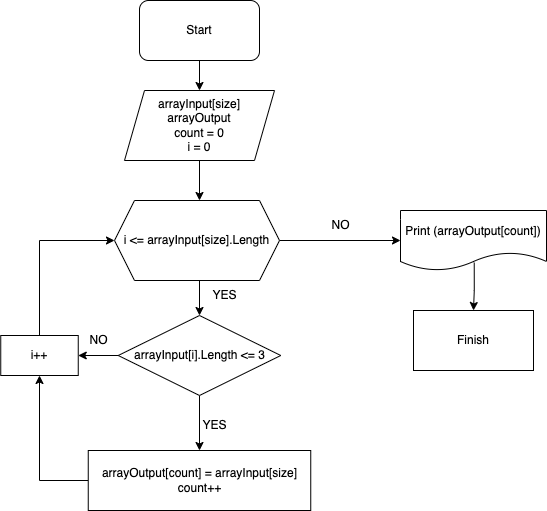

The diagram above was exported from draw.io. Its source (the exported page's mxGraphModel, read from the mxfile embedded in the PNG):
<mxGraphModel dx="846" dy="532" grid="1" gridSize="10" guides="1" tooltips="1" connect="1" arrows="1" fold="1" page="1" pageScale="1" pageWidth="827" pageHeight="1169" math="0" shadow="0">
  <root>
    <mxCell id="0" />
    <mxCell id="1" parent="0" />
    <mxCell id="Vqc4WwPYTex3_M2d1Qyy-3" value="" style="edgeStyle=orthogonalEdgeStyle;rounded=0;orthogonalLoop=1;jettySize=auto;html=1;entryX=0.5;entryY=0;entryDx=0;entryDy=0;" edge="1" parent="1" source="Vqc4WwPYTex3_M2d1Qyy-1" target="Vqc4WwPYTex3_M2d1Qyy-2">
      <mxGeometry relative="1" as="geometry" />
    </mxCell>
    <mxCell id="Vqc4WwPYTex3_M2d1Qyy-1" value="Start" style="rounded=1;whiteSpace=wrap;html=1;" vertex="1" parent="1">
      <mxGeometry x="160" width="120" height="60" as="geometry" />
    </mxCell>
    <mxCell id="Vqc4WwPYTex3_M2d1Qyy-54" value="" style="edgeStyle=orthogonalEdgeStyle;rounded=0;orthogonalLoop=1;jettySize=auto;html=1;" edge="1" parent="1" source="Vqc4WwPYTex3_M2d1Qyy-2">
      <mxGeometry relative="1" as="geometry">
        <mxPoint x="220" y="200" as="targetPoint" />
      </mxGeometry>
    </mxCell>
    <mxCell id="Vqc4WwPYTex3_M2d1Qyy-2" value="arrayInput[size]&lt;br&gt;arrayOutput&lt;br&gt;count = 0&lt;br&gt;i = 0" style="shape=parallelogram;perimeter=parallelogramPerimeter;whiteSpace=wrap;html=1;fixedSize=1;" vertex="1" parent="1">
      <mxGeometry x="145" y="90" width="150" height="70" as="geometry" />
    </mxCell>
    <mxCell id="Vqc4WwPYTex3_M2d1Qyy-37" style="edgeStyle=orthogonalEdgeStyle;rounded=0;orthogonalLoop=1;jettySize=auto;html=1;exitX=0.5;exitY=1;exitDx=0;exitDy=0;entryX=0.5;entryY=0;entryDx=0;entryDy=0;" edge="1" parent="1" source="Vqc4WwPYTex3_M2d1Qyy-8" target="Vqc4WwPYTex3_M2d1Qyy-22">
      <mxGeometry relative="1" as="geometry" />
    </mxCell>
    <mxCell id="Vqc4WwPYTex3_M2d1Qyy-44" value="" style="edgeStyle=orthogonalEdgeStyle;rounded=0;orthogonalLoop=1;jettySize=auto;html=1;" edge="1" parent="1" source="Vqc4WwPYTex3_M2d1Qyy-8" target="Vqc4WwPYTex3_M2d1Qyy-43">
      <mxGeometry relative="1" as="geometry" />
    </mxCell>
    <mxCell id="Vqc4WwPYTex3_M2d1Qyy-8" value="arrayInput[i].Length &amp;lt;= 3" style="rhombus;whiteSpace=wrap;html=1;" vertex="1" parent="1">
      <mxGeometry x="138.75" y="315" width="162.5" height="80" as="geometry" />
    </mxCell>
    <mxCell id="Vqc4WwPYTex3_M2d1Qyy-48" style="edgeStyle=orthogonalEdgeStyle;rounded=0;orthogonalLoop=1;jettySize=auto;html=1;entryX=0;entryY=0.5;entryDx=0;entryDy=0;exitX=1;exitY=0.5;exitDx=0;exitDy=0;" edge="1" parent="1" source="Vqc4WwPYTex3_M2d1Qyy-56" target="Vqc4WwPYTex3_M2d1Qyy-26">
      <mxGeometry relative="1" as="geometry">
        <mxPoint x="305.0000000000001" y="240" as="sourcePoint" />
      </mxGeometry>
    </mxCell>
    <mxCell id="Vqc4WwPYTex3_M2d1Qyy-51" style="edgeStyle=orthogonalEdgeStyle;rounded=0;orthogonalLoop=1;jettySize=auto;html=1;entryX=0.5;entryY=1;entryDx=0;entryDy=0;" edge="1" parent="1" source="Vqc4WwPYTex3_M2d1Qyy-22" target="Vqc4WwPYTex3_M2d1Qyy-43">
      <mxGeometry relative="1" as="geometry" />
    </mxCell>
    <mxCell id="Vqc4WwPYTex3_M2d1Qyy-22" value="arrayOutput[count] = arrayInput[size]&lt;br&gt;count++" style="rounded=0;whiteSpace=wrap;html=1;" vertex="1" parent="1">
      <mxGeometry x="108.75" y="450" width="222.5" height="60" as="geometry" />
    </mxCell>
    <mxCell id="Vqc4WwPYTex3_M2d1Qyy-28" value="" style="edgeStyle=orthogonalEdgeStyle;rounded=0;orthogonalLoop=1;jettySize=auto;html=1;exitX=0.505;exitY=0.869;exitDx=0;exitDy=0;exitPerimeter=0;" edge="1" parent="1" source="Vqc4WwPYTex3_M2d1Qyy-26" target="Vqc4WwPYTex3_M2d1Qyy-27">
      <mxGeometry relative="1" as="geometry" />
    </mxCell>
    <mxCell id="Vqc4WwPYTex3_M2d1Qyy-26" value="Print (arrayOutput[count])" style="shape=document;whiteSpace=wrap;html=1;boundedLbl=1;" vertex="1" parent="1">
      <mxGeometry x="421" y="210" width="146" height="60" as="geometry" />
    </mxCell>
    <mxCell id="Vqc4WwPYTex3_M2d1Qyy-27" value="Finish" style="whiteSpace=wrap;html=1;" vertex="1" parent="1">
      <mxGeometry x="434" y="310" width="120" height="60" as="geometry" />
    </mxCell>
    <mxCell id="Vqc4WwPYTex3_M2d1Qyy-34" value="NO" style="text;html=1;align=center;verticalAlign=middle;resizable=0;points=[];autosize=1;strokeColor=none;fillColor=none;" vertex="1" parent="1">
      <mxGeometry x="98.75" y="325" width="40" height="30" as="geometry" />
    </mxCell>
    <mxCell id="Vqc4WwPYTex3_M2d1Qyy-35" value="YES" style="text;html=1;align=center;verticalAlign=middle;resizable=0;points=[];autosize=1;strokeColor=none;fillColor=none;" vertex="1" parent="1">
      <mxGeometry x="210" y="410" width="50" height="30" as="geometry" />
    </mxCell>
    <mxCell id="Vqc4WwPYTex3_M2d1Qyy-50" style="edgeStyle=orthogonalEdgeStyle;rounded=0;orthogonalLoop=1;jettySize=auto;html=1;entryX=0;entryY=0.5;entryDx=0;entryDy=0;" edge="1" parent="1" source="Vqc4WwPYTex3_M2d1Qyy-43" target="Vqc4WwPYTex3_M2d1Qyy-56">
      <mxGeometry relative="1" as="geometry">
        <mxPoint x="130" y="240" as="targetPoint" />
        <Array as="points">
          <mxPoint x="60" y="240" />
        </Array>
      </mxGeometry>
    </mxCell>
    <mxCell id="Vqc4WwPYTex3_M2d1Qyy-43" value="i++" style="whiteSpace=wrap;html=1;" vertex="1" parent="1">
      <mxGeometry x="21.25" y="335" width="77.5" height="40" as="geometry" />
    </mxCell>
    <mxCell id="Vqc4WwPYTex3_M2d1Qyy-47" value="YES" style="text;html=1;align=center;verticalAlign=middle;resizable=0;points=[];autosize=1;strokeColor=none;fillColor=none;" vertex="1" parent="1">
      <mxGeometry x="220" y="280" width="50" height="30" as="geometry" />
    </mxCell>
    <mxCell id="Vqc4WwPYTex3_M2d1Qyy-49" value="NO" style="text;html=1;align=center;verticalAlign=middle;resizable=0;points=[];autosize=1;strokeColor=none;fillColor=none;" vertex="1" parent="1">
      <mxGeometry x="341.25" y="210" width="40" height="30" as="geometry" />
    </mxCell>
    <mxCell id="Vqc4WwPYTex3_M2d1Qyy-55" style="edgeStyle=orthogonalEdgeStyle;rounded=0;orthogonalLoop=1;jettySize=auto;html=1;entryX=0.5;entryY=0;entryDx=0;entryDy=0;" edge="1" parent="1" target="Vqc4WwPYTex3_M2d1Qyy-8">
      <mxGeometry relative="1" as="geometry">
        <mxPoint x="220.0000000000001" y="280" as="sourcePoint" />
      </mxGeometry>
    </mxCell>
    <mxCell id="Vqc4WwPYTex3_M2d1Qyy-56" value="i &amp;lt;= arrayInput[size].Length" style="shape=hexagon;perimeter=hexagonPerimeter2;whiteSpace=wrap;html=1;fixedSize=1;" vertex="1" parent="1">
      <mxGeometry x="135" y="200" width="165" height="80" as="geometry" />
    </mxCell>
  </root>
</mxGraphModel>